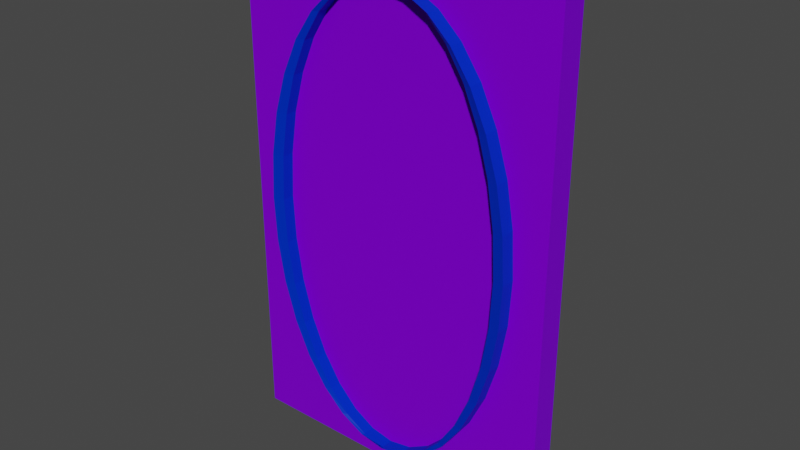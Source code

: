 # Source: Portal.blend  (saved by Blender 2.92.15; exported with 4.5.12 LTS)
import bpy
from mathutils import Matrix  # noqa: F401  (used for matrix-valued properties, if any)

bpy.ops.wm.read_factory_settings(use_empty=True)
scene = bpy.context.scene
scene.name = 'Scene'

# ---- collections
col_collection = bpy.data.collections.new('Collection'); scene.collection.children.link(col_collection)

# ---- materials (node trees are filled in below, after node groups)
mat_material = bpy.data.materials.new('Material')
mat_material.alpha_threshold = 0.0
mat_material.use_transparent_shadow = False
mat_material.line_color = (0.0, 0.0, 0.0, 1.0)
mat_material_001 = bpy.data.materials.new('Material.001')
mat_material_001.alpha_threshold = 0.0
mat_material_001.use_transparent_shadow = False
mat_material_001.line_color = (0.0, 0.0, 0.0, 1.0)

# ---- material node trees
mat_material.use_nodes = True; mat_material.node_tree.nodes.clear()
_N = mat_material.node_tree.nodes; _L = mat_material.node_tree.links
n0 = _N.new('ShaderNodeOutputMaterial'); n0.name = 'Material Output'; n0.location = (300, 300)
n1 = _N.new('ShaderNodeBsdfPrincipled'); n1.name = 'Principled BSDF'; n1.location = (10, 300)
n1.distribution = 'GGX'
n1.subsurface_method = 'BURLEY'
n1.inputs[0].default_value = (0.2054, 0.0, 0.8, 1.0)
n1.inputs[2].default_value = 0.4
n1.inputs[3].default_value = 1.45
n1.inputs[13].default_value = 0.09545
n1.inputs[27].default_value = (0.0, 0.0, 0.0, 1.0)
n1.inputs[28].default_value = 1.0
_L.new(n1.outputs[0], n0.inputs[0])
n0.is_active_output = True
mat_material_001.use_nodes = True; mat_material_001.node_tree.nodes.clear()
_N = mat_material_001.node_tree.nodes; _L = mat_material_001.node_tree.links
n0 = _N.new('ShaderNodeOutputMaterial'); n0.name = 'Material Output'; n0.location = (300, 300)
n1 = _N.new('ShaderNodeBsdfPrincipled'); n1.name = 'Principled BSDF'; n1.location = (10, 300)
n1.distribution = 'GGX'
n1.subsurface_method = 'BURLEY'
n1.inputs[0].default_value = (0.0, 0.02783, 0.5748, 1.0)
n1.inputs[2].default_value = 0.4
n1.inputs[3].default_value = 1.45
n1.inputs[13].default_value = 0.09545
n1.inputs[27].default_value = (0.0, 0.0, 0.0, 1.0)
n1.inputs[28].default_value = 1.0
_L.new(n1.outputs[0], n0.inputs[0])
n0.is_active_output = True

# ---- world
world_world = bpy.data.worlds.new('World'); scene.world = world_world
world_world.use_nodes = True; world_world.node_tree.nodes.clear()
_N = world_world.node_tree.nodes; _L = world_world.node_tree.links
n0 = _N.new('ShaderNodeOutputWorld'); n0.name = 'World Output'; n0.location = (300, 300)
n1 = _N.new('ShaderNodeBackground'); n1.name = 'Background'; n1.location = (10, 300)
n1.inputs[0].default_value = (0.05088, 0.05088, 0.05088, 1.0)
_L.new(n1.outputs[0], n0.inputs[0])
n0.is_active_output = True
world_world.color = (0.05088, 0.05088, 0.05088)
world_world.use_sun_shadow = False
world_world.sun_shadow_jitter_overblur = 0.0

# ---- meshes
me_cube = bpy.data.meshes.new('Cube')
me_cube.from_pydata([(0.6362, 0.04993, 2.0), (0.6362, 0.04993, 2.74e-05), (0.6362, -0.04993, 2.0), (0.6362, -0.04993, 2.74e-05), (-0.6362, 0.04993, 2.0), (-0.6362, 0.04993, 2.74e-05), (-0.6362, -0.04993, 2.0), (-0.6362, -0.04993, 2.74e-05)], [], [(0, 4, 6, 2), (3, 2, 6, 7), (7, 6, 4, 5), (5, 1, 3, 7), (1, 0, 2, 3), (5, 4, 0, 1)])
_uv = me_cube.uv_layers.new(name='UVMap')
_uv.uv.foreach_set('vector', [0.625, 0.5, 0.875, 0.5, 0.875, 0.75, 0.625, 0.75, 0.375, 0.75, 0.625, 0.75, 0.625, 1.0, 0.375, 1.0, 0.375, 0.0, 0.625, 0.0, 0.625, 0.25, 0.375, 0.25, 0.125, 0.5, 0.375, 0.5, 0.375, 0.75, 0.125, 0.75, 0.375, 0.5, 0.625, 0.5, 0.625, 0.75, 0.375, 0.75, 0.375, 0.25, 0.625, 0.25, 0.625, 0.5, 0.375, 0.5])
me_cube.materials.append(mat_material)
me_cube.use_remesh_preserve_volume = False
me_cube.use_remesh_preserve_attributes = False
me_cube.use_mirror_vertex_groups = False
me_cube.update()
me_circle = bpy.data.meshes.new('Circle')
me_circle.from_pydata([(-5.783e-08, -7.153e-06, 1.884), (-0.1001, -6.974e-06, 1.867), (-0.1963, -6.557e-06, 1.816), (-0.285, -5.841e-06, 1.733), (-0.3627, -4.947e-06, 1.622), (-0.4265, -3.815e-06, 1.486), (-0.4739, -2.533e-06, 1.332), (-0.5031, -1.162e-06, 1.164), (-0.513, 2.85e-07, 0.9894), (-0.5031, 1.729e-06, 0.8149), (-0.4739, 3.129e-06, 0.647), (-0.4265, 4.411e-06, 0.4924), (-0.3627, 5.543e-06, 0.3568), (-0.285, 6.437e-06, 0.2456), (-0.1963, 7.093e-06, 0.1629), (-0.1001, 7.51e-06, 0.112), (1.093e-07, 7.629e-06, 0.09481), (0.1001, 7.51e-06, 0.112), (0.1963, 7.093e-06, 0.1629), (0.285, 6.437e-06, 0.2456), (0.3627, 5.543e-06, 0.3568), (0.4265, 4.411e-06, 0.4924), (0.4739, 3.129e-06, 0.647), (0.5031, 1.729e-06, 0.8149), (0.513, 2.85e-07, 0.9894), (0.5031, -1.162e-06, 1.164), (0.4739, -2.533e-06, 1.332), (0.4265, -3.815e-06, 1.486), (0.3627, -4.947e-06, 1.622), (0.285, -5.841e-06, 1.733), (0.1963, -6.557e-06, 1.816), (0.1001, -6.974e-06, 1.867), (-5.783e-08, -0.1063, 1.884), (-0.1001, -0.1063, 1.867), (-0.1963, -0.1063, 1.816), (-0.285, -0.1063, 1.733), (-0.3627, -0.1063, 1.622), (-0.4265, -0.1063, 1.486), (-0.4739, -0.1063, 1.332), (-0.5031, -0.1063, 1.164), (-0.513, -0.1063, 0.9894), (-0.5031, -0.1063, 0.8149), (-0.4739, -0.1063, 0.647), (-0.4265, -0.1063, 0.4924), (-0.3627, -0.1063, 0.3568), (-0.285, -0.1063, 0.2456), (-0.1963, -0.1063, 0.1629), (-0.1001, -0.1063, 0.112), (1.093e-07, -0.1063, 0.09481), (0.1001, -0.1063, 0.112), (0.1963, -0.1063, 0.1629), (0.285, -0.1063, 0.2456), (0.3627, -0.1063, 0.3568), (0.4265, -0.1063, 0.4924), (0.4739, -0.1063, 0.647), (0.5031, -0.1063, 0.8149), (0.513, -0.1063, 0.9894), (0.5031, -0.1063, 1.164), (0.4739, -0.1063, 1.332), (0.4265, -0.1063, 1.486), (0.3627, -0.1063, 1.622), (0.285, -0.1063, 1.733), (0.1963, -0.1063, 1.816), (0.1001, -0.1063, 1.867), (-5.783e-08, 0.1135, 1.884), (-0.1001, 0.1135, 1.867), (-0.1963, 0.1135, 1.816), (-0.285, 0.1135, 1.733), (-0.3627, 0.1135, 1.622), (-0.4265, 0.1135, 1.486), (-0.4739, 0.1135, 1.332), (-0.5031, 0.1136, 1.164), (-0.513, 0.1136, 0.9894), (-0.5031, 0.1136, 0.8149), (-0.4739, 0.1136, 0.647), (-0.4265, 0.1136, 0.4924), (-0.3627, 0.1136, 0.3568), (-0.285, 0.1136, 0.2456), (-0.1963, 0.1136, 0.1629), (-0.1001, 0.1136, 0.112), (1.093e-07, 0.1136, 0.09481), (0.1001, 0.1136, 0.112), (0.1963, 0.1136, 0.1629), (0.285, 0.1136, 0.2456), (0.3627, 0.1136, 0.3568), (0.4265, 0.1136, 0.4924), (0.4739, 0.1136, 0.647), (0.5031, 0.1136, 0.8149), (0.513, 0.1136, 0.9894), (0.5031, 0.1136, 1.164), (0.4739, 0.1135, 1.332), (0.4265, 0.1135, 1.486), (0.3627, 0.1135, 1.622), (0.285, 0.1135, 1.733), (0.1963, 0.1135, 1.816), (0.1001, 0.1135, 1.867), (-6.407e-08, 0.0001999, 1.884), (-0.09152, 0.0002, 1.867), (-0.1795, 0.0002004, 1.816), (-0.2606, 0.0002011, 1.733), (-0.3317, 0.0002019, 1.622), (-0.39, 0.0002029, 1.486), (-0.4334, 0.0002041, 1.332), (-0.4601, 0.0002053, 1.164), (-0.4691, 0.0002067, 0.9894), (-0.4601, 0.000208, 0.8149), (-0.4334, 0.0002093, 0.647), (-0.39, 0.0002104, 0.4924), (-0.3317, 0.0002115, 0.3568), (-0.2606, 0.0002123, 0.2456), (-0.1795, 0.0002129, 0.1629), (-0.09152, 0.0002133, 0.112), (8.878e-08, 0.0002134, 0.09481), (0.09152, 0.0002133, 0.112), (0.1795, 0.0002129, 0.1629), (0.2606, 0.0002123, 0.2456), (0.3317, 0.0002115, 0.3568), (0.39, 0.0002104, 0.4924), (0.4334, 0.0002093, 0.647), (0.4601, 0.000208, 0.8149), (0.4691, 0.0002067, 0.9894), (0.4601, 0.0002053, 1.164), (0.4334, 0.0002041, 1.332), (0.39, 0.0002029, 1.486), (0.3317, 0.0002019, 1.622), (0.2606, 0.0002011, 1.733), (0.1795, 0.0002004, 1.816), (0.09151, 0.0002, 1.867), (-6.407e-08, -0.09702, 1.884), (-0.09152, -0.09702, 1.867), (-0.1795, -0.09702, 1.816), (-0.2606, -0.09702, 1.733), (-0.3317, -0.09702, 1.622), (-0.39, -0.09702, 1.486), (-0.4334, -0.09702, 1.332), (-0.4601, -0.09701, 1.164), (-0.4691, -0.09701, 0.9894), (-0.4601, -0.09701, 0.8149), (-0.4334, -0.09701, 0.647), (-0.39, -0.09701, 0.4924), (-0.3317, -0.09701, 0.3568), (-0.2606, -0.09701, 0.2456), (-0.1795, -0.09701, 0.1629), (-0.09152, -0.09701, 0.112), (8.878e-08, -0.09701, 0.09481), (0.09152, -0.09701, 0.112), (0.1795, -0.09701, 0.1629), (0.2606, -0.09701, 0.2456), (0.3317, -0.09701, 0.3568), (0.39, -0.09701, 0.4924), (0.4334, -0.09701, 0.647), (0.4601, -0.09701, 0.8149), (0.4691, -0.09701, 0.9894), (0.4601, -0.09701, 1.164), (0.4334, -0.09702, 1.332), (0.39, -0.09702, 1.486), (0.3317, -0.09702, 1.622), (0.2606, -0.09702, 1.733), (0.1795, -0.09702, 1.816), (0.09151, -0.09702, 1.867), (-6.407e-08, 0.104, 1.884), (-0.09152, 0.104, 1.867), (-0.1795, 0.104, 1.816), (-0.2606, 0.104, 1.733), (-0.3317, 0.104, 1.622), (-0.39, 0.104, 1.486), (-0.4334, 0.104, 1.332), (-0.4601, 0.104, 1.164), (-0.4691, 0.104, 0.9894), (-0.4601, 0.104, 0.8149), (-0.4334, 0.1041, 0.647), (-0.39, 0.1041, 0.4924), (-0.3317, 0.1041, 0.3568), (-0.2606, 0.1041, 0.2456), (-0.1795, 0.1041, 0.1629), (-0.09152, 0.1041, 0.112), (8.878e-08, 0.1041, 0.09481), (0.09152, 0.1041, 0.112), (0.1795, 0.1041, 0.1629), (0.2606, 0.1041, 0.2456), (0.3317, 0.1041, 0.3568), (0.39, 0.1041, 0.4924), (0.4334, 0.1041, 0.647), (0.4601, 0.104, 0.8149), (0.4691, 0.104, 0.9894), (0.4601, 0.104, 1.164), (0.4334, 0.104, 1.332), (0.39, 0.104, 1.486), (0.3317, 0.104, 1.622), (0.2606, 0.104, 1.733), (0.1795, 0.104, 1.816), (0.09151, 0.104, 1.867)], [], [(0, 32, 63, 31), (19, 51, 50, 18), (6, 38, 37, 5), (20, 52, 51, 19), (7, 39, 38, 6), (21, 53, 52, 20), (8, 40, 39, 7), (22, 54, 53, 21), (9, 41, 40, 8), (23, 55, 54, 22), (10, 42, 41, 9), (24, 56, 55, 23), (11, 43, 42, 10), (25, 57, 56, 24), (12, 44, 43, 11), (26, 58, 57, 25), (13, 45, 44, 12), (27, 59, 58, 26), (14, 46, 45, 13), (1, 33, 32, 0), (28, 60, 59, 27), (15, 47, 46, 14), (2, 34, 33, 1), (29, 61, 60, 28), (16, 48, 47, 15), (3, 35, 34, 2), (30, 62, 61, 29), (17, 49, 48, 16), (4, 36, 35, 3), (31, 63, 62, 30), (18, 50, 49, 17), (5, 37, 36, 4), (31, 95, 64, 0), (18, 82, 83, 19), (5, 69, 70, 6), (19, 83, 84, 20), (6, 70, 71, 7), (20, 84, 85, 21), (7, 71, 72, 8), (21, 85, 86, 22), (8, 72, 73, 9), (22, 86, 87, 23), (9, 73, 74, 10), (23, 87, 88, 24), (10, 74, 75, 11), (24, 88, 89, 25), (11, 75, 76, 12), (25, 89, 90, 26), (12, 76, 77, 13), (26, 90, 91, 27), (13, 77, 78, 14), (0, 64, 65, 1), (27, 91, 92, 28), (14, 78, 79, 15), (1, 65, 66, 2), (28, 92, 93, 29), (15, 79, 80, 16), (2, 66, 67, 3), (29, 93, 94, 30), (16, 80, 81, 17), (3, 67, 68, 4), (30, 94, 95, 31), (17, 81, 82, 18), (4, 68, 69, 5), (96, 127, 159, 128), (115, 114, 146, 147), (102, 101, 133, 134), (116, 115, 147, 148), (103, 102, 134, 135), (117, 116, 148, 149), (104, 103, 135, 136), (118, 117, 149, 150), (105, 104, 136, 137), (119, 118, 150, 151), (106, 105, 137, 138), (120, 119, 151, 152), (107, 106, 138, 139), (121, 120, 152, 153), (108, 107, 139, 140), (122, 121, 153, 154), (109, 108, 140, 141), (123, 122, 154, 155), (110, 109, 141, 142), (97, 96, 128, 129), (124, 123, 155, 156), (111, 110, 142, 143), (98, 97, 129, 130), (125, 124, 156, 157), (112, 111, 143, 144), (99, 98, 130, 131), (126, 125, 157, 158), (113, 112, 144, 145), (100, 99, 131, 132), (127, 126, 158, 159), (114, 113, 145, 146), (101, 100, 132, 133), (127, 96, 160, 191), (114, 115, 179, 178), (101, 102, 166, 165), (115, 116, 180, 179), (102, 103, 167, 166), (116, 117, 181, 180), (103, 104, 168, 167), (117, 118, 182, 181), (104, 105, 169, 168), (118, 119, 183, 182), (105, 106, 170, 169), (119, 120, 184, 183), (106, 107, 171, 170), (120, 121, 185, 184), (107, 108, 172, 171), (121, 122, 186, 185), (108, 109, 173, 172), (122, 123, 187, 186), (109, 110, 174, 173), (96, 97, 161, 160), (123, 124, 188, 187), (110, 111, 175, 174), (97, 98, 162, 161), (124, 125, 189, 188), (111, 112, 176, 175), (98, 99, 163, 162), (125, 126, 190, 189), (112, 113, 177, 176), (99, 100, 164, 163), (126, 127, 191, 190), (113, 114, 178, 177), (100, 101, 165, 164), (51, 52, 148, 147), (73, 72, 168, 169), (52, 53, 149, 148), (74, 73, 169, 170), (53, 54, 150, 149), (75, 74, 170, 171), (54, 55, 151, 150), (76, 75, 171, 172), (55, 56, 152, 151), (77, 76, 172, 173), (56, 57, 153, 152), (78, 77, 173, 174), (57, 58, 154, 153), (79, 78, 174, 175), (58, 59, 155, 154), (32, 33, 129, 128), (80, 79, 175, 176), (59, 60, 156, 155), (33, 34, 130, 129), (81, 80, 176, 177), (60, 61, 157, 156), (34, 35, 131, 130), (82, 81, 177, 178), (61, 62, 158, 157), (35, 36, 132, 131), (83, 82, 178, 179), (62, 63, 159, 158), (36, 37, 133, 132), (84, 83, 179, 180), (63, 32, 128, 159), (37, 38, 134, 133), (85, 84, 180, 181), (38, 39, 135, 134), (86, 85, 181, 182), (39, 40, 136, 135), (87, 86, 182, 183), (40, 41, 137, 136), (88, 87, 183, 184), (41, 42, 138, 137), (89, 88, 184, 185), (42, 43, 139, 138), (90, 89, 185, 186), (43, 44, 140, 139), (91, 90, 186, 187), (65, 64, 160, 161), (44, 45, 141, 140), (92, 91, 187, 188), (66, 65, 161, 162), (45, 46, 142, 141), (93, 92, 188, 189), (67, 66, 162, 163), (46, 47, 143, 142), (94, 93, 189, 190), (68, 67, 163, 164), (47, 48, 144, 143), (95, 94, 190, 191), (69, 68, 164, 165), (48, 49, 145, 144), (64, 95, 191, 160), (70, 69, 165, 166), (49, 50, 146, 145), (71, 70, 166, 167), (50, 51, 147, 146), (72, 71, 167, 168)])
_uv = me_circle.uv_layers.new(name='UVMap')
_uv.uv.foreach_set('vector', [0.0, 0.0, 0.0, 0.0, 0.0, 0.0, 0.0, 0.0, 0.0, 0.0, 0.0, 0.0, 0.0, 0.0, 0.0, 0.0, 0.0, 0.0, 0.0, 0.0, 0.0, 0.0, 0.0, 0.0, 0.0, 0.0, 0.0, 0.0, 0.0, 0.0, 0.0, 0.0, 0.0, 0.0, 0.0, 0.0, 0.0, 0.0, 0.0, 0.0, 0.0, 0.0, 0.0, 0.0, 0.0, 0.0, 0.0, 0.0, 0.0, 0.0, 0.0, 0.0, 0.0, 0.0, 0.0, 0.0, 0.0, 0.0, 0.0, 0.0, 0.0, 0.0, 0.0, 0.0, 0.0, 0.0, 0.0, 0.0, 0.0, 0.0, 0.0, 0.0, 0.0, 0.0, 0.0, 0.0, 0.0, 0.0, 0.0, 0.0, 0.0, 0.0, 0.0, 0.0, 0.0, 0.0, 0.0, 0.0, 0.0, 0.0, 0.0, 0.0, 0.0, 0.0, 0.0, 0.0, 0.0, 0.0, 0.0, 0.0, 0.0, 0.0, 0.0, 0.0, 0.0, 0.0, 0.0, 0.0, 0.0, 0.0, 0.0, 0.0, 0.0, 0.0, 0.0, 0.0, 0.0, 0.0, 0.0, 0.0, 0.0, 0.0, 0.0, 0.0, 0.0, 0.0, 0.0, 0.0, 0.0, 0.0, 0.0, 0.0, 0.0, 0.0, 0.0, 0.0, 0.0, 0.0, 0.0, 0.0, 0.0, 0.0, 0.0, 0.0, 0.0, 0.0, 0.0, 0.0, 0.0, 0.0, 0.0, 0.0, 0.0, 0.0, 0.0, 0.0, 0.0, 0.0, 0.0, 0.0, 0.0, 0.0, 0.0, 0.0, 0.0, 0.0, 0.0, 0.0, 0.0, 0.0, 0.0, 0.0, 0.0, 0.0, 0.0, 0.0, 0.0, 0.0, 0.0, 0.0, 0.0, 0.0, 0.0, 0.0, 0.0, 0.0, 0.0, 0.0, 0.0, 0.0, 0.0, 0.0, 0.0, 0.0, 0.0, 0.0, 0.0, 0.0, 0.0, 0.0, 0.0, 0.0, 0.0, 0.0, 0.0, 0.0, 0.0, 0.0, 0.0, 0.0, 0.0, 0.0, 0.0, 0.0, 0.0, 0.0, 0.0, 0.0, 0.0, 0.0, 0.0, 0.0, 0.0, 0.0, 0.0, 0.0, 0.0, 0.0, 0.0, 0.0, 0.0, 0.0, 0.0, 0.0, 0.0, 0.0, 0.0, 0.0, 0.0, 0.0, 0.0, 0.0, 0.0, 0.0, 0.0, 0.0, 0.0, 0.0, 0.0, 0.0, 0.0, 0.0, 0.0, 0.0, 0.0, 0.0, 0.0, 0.0, 0.0, 0.0, 0.0, 0.0, 0.0, 0.0, 0.0, 0.0, 0.0, 0.0, 0.0, 0.0, 0.0, 0.0, 0.0, 0.0, 0.0, 0.0, 0.0, 0.0, 0.0, 0.0, 0.0, 0.0, 0.0, 0.0, 0.0, 0.0, 0.0, 0.0, 0.0, 0.0, 0.0, 0.0, 0.0, 0.0, 0.0, 0.0, 0.0, 0.0, 0.0, 0.0, 0.0, 0.0, 0.0, 0.0, 0.0, 0.0, 0.0, 0.0, 0.0, 0.0, 0.0, 0.0, 0.0, 0.0, 0.0, 0.0, 0.0, 0.0, 0.0, 0.0, 0.0, 0.0, 0.0, 0.0, 0.0, 0.0, 0.0, 0.0, 0.0, 0.0, 0.0, 0.0, 0.0, 0.0, 0.0, 0.0, 0.0, 0.0, 0.0, 0.0, 0.0, 0.0, 0.0, 0.0, 0.0, 0.0, 0.0, 0.0, 0.0, 0.0, 0.0, 0.0, 0.0, 0.0, 0.0, 0.0, 0.0, 0.0, 0.0, 0.0, 0.0, 0.0, 0.0, 0.0, 0.0, 0.0, 0.0, 0.0, 0.0, 0.0, 0.0, 0.0, 0.0, 0.0, 0.0, 0.0, 0.0, 0.0, 0.0, 0.0, 0.0, 0.0, 0.0, 0.0, 0.0, 0.0, 0.0, 0.0, 0.0, 0.0, 0.0, 0.0, 0.0, 0.0, 0.0, 0.0, 0.0, 0.0, 0.0, 0.0, 0.0, 0.0, 0.0, 0.0, 0.0, 0.0, 0.0, 0.0, 0.0, 0.0, 0.0, 0.0, 0.0, 0.0, 0.0, 0.0, 0.0, 0.0, 0.0, 0.0, 0.0, 0.0, 0.0, 0.0, 0.0, 0.0, 0.0, 0.0, 0.0, 0.0, 0.0, 0.0, 0.0, 0.0, 0.0, 0.0, 0.0, 0.0, 0.0, 0.0, 0.0, 0.0, 0.0, 0.0, 0.0, 0.0, 0.0, 0.0, 0.0, 0.0, 0.0, 0.0, 0.0, 0.0, 0.0, 0.0, 0.0, 0.0, 0.0, 0.0, 0.0, 0.0, 0.0, 0.0, 0.0, 0.0, 0.0, 0.0, 0.0, 0.0, 0.0, 0.0, 0.0, 0.0, 0.0, 0.0, 0.0, 0.0, 0.0, 0.0, 0.0, 0.0, 0.0, 0.0, 0.0, 0.0, 0.0, 0.0, 0.0, 0.0, 0.0, 0.0, 0.0, 0.0, 0.0, 0.0, 0.0, 0.0, 0.0, 0.0, 0.0, 0.0, 0.0, 0.0, 0.0, 0.0, 0.0, 0.0, 0.0, 0.0, 0.0, 0.0, 0.0, 0.0, 0.0, 0.0, 0.0, 0.0, 0.0, 0.0, 0.0, 0.0, 0.0, 0.0, 0.0, 0.0, 0.0, 0.0, 0.0, 0.0, 0.0, 0.0, 0.0, 0.0, 0.0, 0.0, 0.0, 0.0, 0.0, 0.0, 0.0, 0.0, 0.0, 0.0, 0.0, 0.0, 0.0, 0.0, 0.0, 0.0, 0.0, 0.0, 0.0, 0.0, 0.0, 0.0, 0.0, 0.0, 0.0, 0.0, 0.0, 0.0, 0.0, 0.0, 0.0, 0.0, 0.0, 0.0, 0.0, 0.0, 0.0, 0.0, 0.0, 0.0, 0.0, 0.0, 0.0, 0.0, 0.0, 0.0, 0.0, 0.0, 0.0, 0.0, 0.0, 0.0, 0.0, 0.0, 0.0, 0.0, 0.0, 0.0, 0.0, 0.0, 0.0, 0.0, 0.0, 0.0, 0.0, 0.0, 0.0, 0.0, 0.0, 0.0, 0.0, 0.0, 0.0, 0.0, 0.0, 0.0, 0.0, 0.0, 0.0, 0.0, 0.0, 0.0, 0.0, 0.0, 0.0, 0.0, 0.0, 0.0, 0.0, 0.0, 0.0, 0.0, 0.0, 0.0, 0.0, 0.0, 0.0, 0.0, 0.0, 0.0, 0.0, 0.0, 0.0, 0.0, 0.0, 0.0, 0.0, 0.0, 0.0, 0.0, 0.0, 0.0, 0.0, 0.0, 0.0, 0.0, 0.0, 0.0, 0.0, 0.0, 0.0, 0.0, 0.0, 0.0, 0.0, 0.0, 0.0, 0.0, 0.0, 0.0, 0.0, 0.0, 0.0, 0.0, 0.0, 0.0, 0.0, 0.0, 0.0, 0.0, 0.0, 0.0, 0.0, 0.0, 0.0, 0.0, 0.0, 0.0, 0.0, 0.0, 0.0, 0.0, 0.0, 0.0, 0.0, 0.0, 0.0, 0.0, 0.0, 0.0, 0.0, 0.0, 0.0, 0.0, 0.0, 0.0, 0.0, 0.0, 0.0, 0.0, 0.0, 0.0, 0.0, 0.0, 0.0, 0.0, 0.0, 0.0, 0.0, 0.0, 0.0, 0.0, 0.0, 0.0, 0.0, 0.0, 0.0, 0.0, 0.0, 0.0, 0.0, 0.0, 0.0, 0.0, 0.0, 0.0, 0.0, 0.0, 0.0, 0.0, 0.0, 0.0, 0.0, 0.0, 0.0, 0.0, 0.0, 0.0, 0.0, 0.0, 0.0, 0.0, 0.0, 0.0, 0.0, 0.0, 0.0, 0.0, 0.0, 0.0, 0.0, 0.0, 0.0, 0.0, 0.0, 0.0, 0.0, 0.0, 0.0, 0.0, 0.0, 0.0, 0.0, 0.0, 0.0, 0.0, 0.0, 0.0, 0.0, 0.0, 0.0, 0.0, 0.0, 0.0, 0.0, 0.0, 0.0, 0.0, 0.0, 0.0, 0.0, 0.0, 0.0, 0.0, 0.0, 0.0, 0.0, 0.0, 0.0, 0.0, 0.0, 0.0, 0.0, 0.0, 0.0, 0.0, 0.0, 0.0, 0.0, 0.0, 0.0, 0.0, 0.0, 0.0, 0.0, 0.0, 0.0, 0.0, 0.0, 0.0, 0.0, 0.0, 0.0, 0.0, 0.0, 0.0, 0.0, 0.0, 0.0, 0.0, 0.0, 0.0, 0.0, 0.0, 0.0, 0.0, 0.0, 0.0, 0.0, 0.0, 0.0, 0.0, 0.0, 0.0, 0.0, 0.0, 0.0, 0.0, 0.0, 0.0, 0.0, 0.0, 0.0, 0.0, 0.0, 0.0, 0.0, 0.0, 0.0, 0.0, 0.0, 0.0, 0.0, 0.0, 0.0, 0.0, 0.0, 0.0, 0.0, 0.0, 0.0, 0.0, 0.0, 0.0, 0.0, 0.0, 0.0, 0.0, 0.0, 0.0, 0.0, 0.0, 0.0, 0.0, 0.0, 0.0, 0.0, 0.0, 0.0, 0.0, 0.0, 0.0, 0.0, 0.0, 0.0, 0.0, 0.0, 0.0, 0.0, 0.0, 0.0, 0.0, 0.0, 0.0, 0.0, 0.0, 0.0, 0.0, 0.0, 0.0, 0.0, 0.0, 0.0, 0.0, 0.0, 0.0, 0.0, 0.0, 0.0, 0.0, 0.0, 0.0, 0.0, 0.0, 0.0, 0.0, 0.0, 0.0, 0.0, 0.0, 0.0, 0.0, 0.0, 0.0, 0.0, 0.0, 0.0, 0.0, 0.0, 0.0, 0.0, 0.0, 0.0, 0.0, 0.0, 0.0, 0.0, 0.0, 0.0, 0.0, 0.0, 0.0, 0.0, 0.0, 0.0, 0.0, 0.0, 0.0, 0.0, 0.0, 0.0, 0.0, 0.0, 0.0, 0.0, 0.0, 0.0, 0.0, 0.0, 0.0, 0.0, 0.0, 0.0, 0.0, 0.0, 0.0, 0.0, 0.0, 0.0, 0.0, 0.0, 0.0, 0.0, 0.0, 0.0, 0.0, 0.0, 0.0, 0.0, 0.0, 0.0, 0.0, 0.0, 0.0, 0.0, 0.0, 0.0, 0.0, 0.0, 0.0, 0.0, 0.0, 0.0, 0.0, 0.0, 0.0, 0.0, 0.0, 0.0, 0.0, 0.0, 0.0, 0.0, 0.0, 0.0, 0.0, 0.0, 0.0, 0.0, 0.0, 0.0, 0.0, 0.0, 0.0, 0.0, 0.0, 0.0, 0.0, 0.0, 0.0, 0.0, 0.0, 0.0, 0.0, 0.0, 0.0, 0.0, 0.0, 0.0, 0.0, 0.0, 0.0, 0.0, 0.0, 0.0, 0.0, 0.0, 0.0, 0.0, 0.0, 0.0, 0.0, 0.0, 0.0, 0.0, 0.0, 0.0, 0.0, 0.0, 0.0, 0.0, 0.0, 0.0, 0.0, 0.0, 0.0, 0.0, 0.0, 0.0, 0.0, 0.0, 0.0, 0.0, 0.0, 0.0, 0.0, 0.0, 0.0, 0.0, 0.0, 0.0, 0.0, 0.0, 0.0, 0.0, 0.0, 0.0, 0.0, 0.0, 0.0, 0.0, 0.0, 0.0, 0.0, 0.0, 0.0, 0.0, 0.0, 0.0, 0.0, 0.0, 0.0, 0.0, 0.0, 0.0, 0.0, 0.0, 0.0, 0.0, 0.0, 0.0, 0.0, 0.0, 0.0, 0.0, 0.0, 0.0, 0.0, 0.0, 0.0, 0.0, 0.0, 0.0, 0.0, 0.0, 0.0, 0.0, 0.0, 0.0, 0.0, 0.0, 0.0, 0.0, 0.0, 0.0, 0.0, 0.0, 0.0, 0.0, 0.0, 0.0, 0.0, 0.0, 0.0, 0.0, 0.0, 0.0, 0.0, 0.0, 0.0, 0.0, 0.0, 0.0, 0.0, 0.0, 0.0, 0.0, 0.0, 0.0, 0.0, 0.0, 0.0, 0.0, 0.0, 0.0, 0.0, 0.0, 0.0, 0.0, 0.0, 0.0, 0.0, 0.0, 0.0, 0.0, 0.0, 0.0, 0.0, 0.0, 0.0, 0.0, 0.0, 0.0, 0.0, 0.0, 0.0, 0.0, 0.0, 0.0, 0.0, 0.0, 0.0, 0.0, 0.0, 0.0, 0.0, 0.0, 0.0, 0.0, 0.0, 0.0, 0.0, 0.0, 0.0, 0.0, 0.0, 0.0, 0.0, 0.0, 0.0, 0.0, 0.0, 0.0, 0.0, 0.0, 0.0, 0.0, 0.0, 0.0, 0.0, 0.0, 0.0, 0.0, 0.0, 0.0, 0.0, 0.0, 0.0, 0.0, 0.0, 0.0, 0.0, 0.0, 0.0, 0.0, 0.0, 0.0, 0.0, 0.0, 0.0, 0.0, 0.0, 0.0, 0.0, 0.0, 0.0, 0.0, 0.0, 0.0, 0.0, 0.0, 0.0, 0.0, 0.0, 0.0, 0.0, 0.0, 0.0, 0.0, 0.0, 0.0, 0.0, 0.0, 0.0, 0.0, 0.0, 0.0, 0.0, 0.0, 0.0, 0.0, 0.0, 0.0, 0.0, 0.0, 0.0, 0.0, 0.0, 0.0, 0.0, 0.0, 0.0, 0.0, 0.0, 0.0, 0.0, 0.0, 0.0, 0.0, 0.0, 0.0, 0.0, 0.0, 0.0, 0.0, 0.0, 0.0, 0.0, 0.0, 0.0, 0.0, 0.0, 0.0, 0.0, 0.0, 0.0, 0.0, 0.0, 0.0, 0.0, 0.0, 0.0, 0.0, 0.0, 0.0, 0.0, 0.0, 0.0, 0.0, 0.0, 0.0, 0.0, 0.0, 0.0, 0.0, 0.0, 0.0, 0.0, 0.0, 0.0, 0.0, 0.0, 0.0, 0.0, 0.0, 0.0, 0.0, 0.0, 0.0, 0.0, 0.0, 0.0, 0.0, 0.0, 0.0, 0.0, 0.0, 0.0, 0.0, 0.0, 0.0, 0.0, 0.0, 0.0, 0.0, 0.0, 0.0, 0.0, 0.0, 0.0, 0.0, 0.0, 0.0, 0.0, 0.0, 0.0, 0.0, 0.0, 0.0, 0.0, 0.0, 0.0, 0.0, 0.0, 0.0, 0.0, 0.0, 0.0, 0.0, 0.0, 0.0, 0.0, 0.0, 0.0, 0.0, 0.0, 0.0, 0.0, 0.0, 0.0, 0.0, 0.0, 0.0, 0.0, 0.0, 0.0, 0.0, 0.0, 0.0, 0.0, 0.0, 0.0, 0.0, 0.0, 0.0, 0.0, 0.0, 0.0, 0.0, 0.0, 0.0, 0.0, 0.0, 0.0, 0.0, 0.0, 0.0, 0.0, 0.0, 0.0, 0.0, 0.0, 0.0, 0.0, 0.0, 0.0, 0.0, 0.0, 0.0, 0.0, 0.0, 0.0, 0.0, 0.0, 0.0, 0.0, 0.0, 0.0, 0.0, 0.0, 0.0, 0.0, 0.0, 0.0, 0.0, 0.0, 0.0, 0.0, 0.0, 0.0, 0.0, 0.0, 0.0, 0.0, 0.0, 0.0, 0.0, 0.0, 0.0, 0.0, 0.0, 0.0, 0.0, 0.0, 0.0, 0.0, 0.0, 0.0, 0.0, 0.0, 0.0, 0.0, 0.0, 0.0, 0.0, 0.0, 0.0, 0.0, 0.0, 0.0, 0.0, 0.0, 0.0, 0.0, 0.0, 0.0, 0.0, 0.0, 0.0, 0.0, 0.0, 0.0, 0.0, 0.0, 0.0, 0.0, 0.0, 0.0, 0.0, 0.0, 0.0, 0.0, 0.0, 0.0, 0.0, 0.0, 0.0, 0.0, 0.0, 0.0, 0.0, 0.0, 0.0, 0.0, 0.0, 0.0, 0.0, 0.0, 0.0, 0.0, 0.0, 0.0, 0.0, 0.0, 0.0, 0.0, 0.0, 0.0, 0.0, 0.0, 0.0, 0.0, 0.0, 0.0, 0.0, 0.0, 0.0, 0.0, 0.0, 0.0, 0.0, 0.0])
me_circle.materials.append(mat_material_001)
me_circle.use_remesh_fix_poles = True
me_circle.use_remesh_preserve_attributes = False
me_circle.use_mirror_vertex_groups = False
me_circle.update()

# ---- objects
ob_cube = bpy.data.objects.new('Cube', me_cube)
ob_circle = bpy.data.objects.new('Circle', me_circle)

# ---- transforms, parenting, visibility, modifiers, constraints
ob_cube.location = (0.0, 0.0, -1.597)
ob_cube.lock_rotations_4d = False
ob_cube.empty_display_type = 'ARROWS'
ob_cube.lineart.crease_threshold = 0.0
ob_circle.location = (0.0, 0.0, -1.597)
ob_circle.lineart.crease_threshold = 0.0

# ---- collection membership
col_collection.objects.link(ob_cube)
col_collection.objects.link(ob_circle)

# ---- scene / render settings (as saved in the file)
scene.frame_start = 1; scene.frame_end = 250; scene.frame_set(1)
scene.render.engine = 'BLENDER_EEVEE_NEXT'
scene.cycles.use_denoising = False
scene.cycles.samples = 128
scene.cycles.sampling_pattern = 'TABULATED_SOBOL'
scene.cycles.use_adaptive_sampling = False
scene.cycles.use_light_tree = False
scene.view_settings.view_transform = 'Filmic'
bpy.context.view_layer.update()

# ---- added for rendering (the .blend has no active camera and no usable light): camera, sun
cam_auto = bpy.data.cameras.new('AutoCamera')
cam_auto.lens = 50.0
cam_auto.sensor_width = 36.0
cam_auto.clip_end = 1000.0
ob_auto_camera = bpy.data.objects.new('AutoCamera', cam_auto)
scene.collection.objects.link(ob_auto_camera)
ob_auto_camera.location = (2.20256, -2.63945, 1.16477)
ob_auto_camera.rotation_euler = (1.09748, -7.21219e-08, 0.694738)
scene.camera = ob_auto_camera
light_auto_sun = bpy.data.lights.new('AutoSun', 'SUN')
light_auto_sun.energy = 3.0
light_auto_sun.angle = 0.0523599
ob_auto_sun = bpy.data.objects.new('AutoSun', light_auto_sun)
scene.collection.objects.link(ob_auto_sun)
ob_auto_sun.rotation_euler = (0.872665, 0.174533, 0.523599)
bpy.context.view_layer.update()
